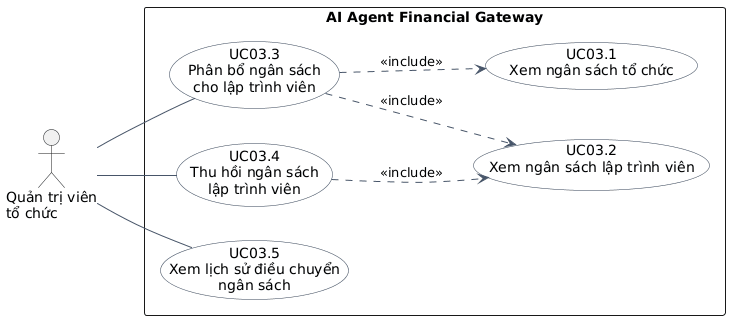

The diagram above was rendered by PlantUML. Its source (embedded in the PNG):
@startuml
left to right direction
skinparam shadowing false
skinparam packageStyle rectangle
skinparam usecase {
  BackgroundColor #F8FAFC
  BorderColor #334155
  ArrowColor #475569
}

actor "Quản trị viên\ntổ chức" as OrgAdmin

rectangle "AI Agent Financial Gateway" {
  usecase "UC03.1\nXem ngân sách tổ chức" as UC031
  usecase "UC03.2\nXem ngân sách lập trình viên" as UC032
  usecase "UC03.3\nPhân bổ ngân sách\ncho lập trình viên" as UC033
  usecase "UC03.4\nThu hồi ngân sách\nlập trình viên" as UC034
  usecase "UC03.5\nXem lịch sử điều chuyển\nngân sách" as UC035
}

OrgAdmin -- UC033
OrgAdmin -- UC034
OrgAdmin -- UC035

UC033 ..> UC031 : <<include>>
UC033 ..> UC032 : <<include>>
UC034 ..> UC032 : <<include>>
@enduml